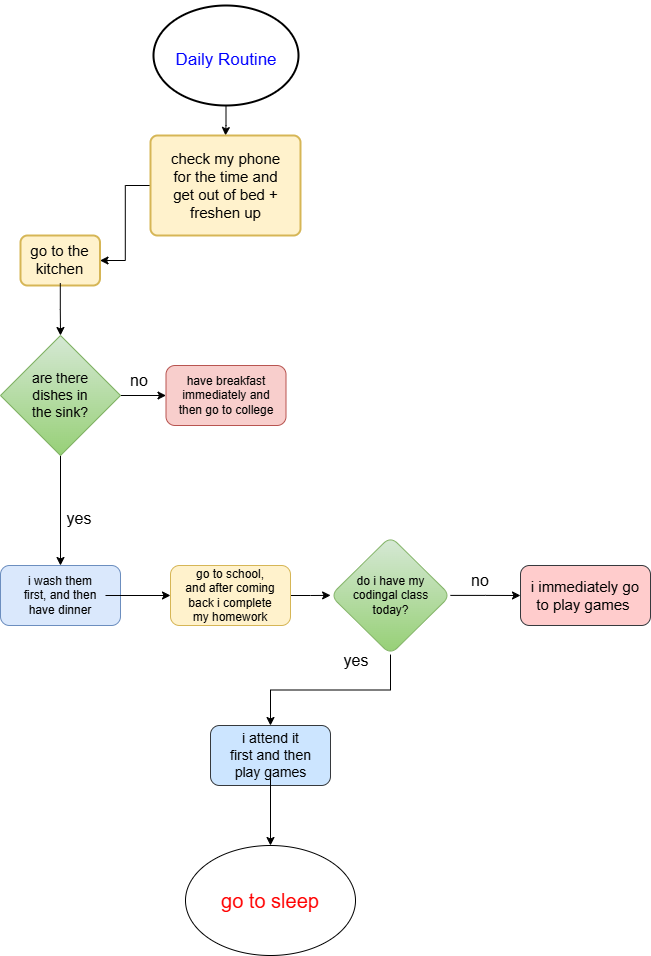

The diagram above was exported from draw.io. Its source (the exported page's mxGraphModel, read from the mxfile embedded in the PNG):
<mxGraphModel dx="1392" dy="793" grid="1" gridSize="10" guides="1" tooltips="1" connect="1" arrows="1" fold="1" page="1" pageScale="1" pageWidth="850" pageHeight="1100" math="0" shadow="0">
  <root>
    <mxCell id="0" />
    <mxCell id="1" parent="0" />
    <mxCell id="JQPYukZpzp29VwCVxxEm-11" value="" style="edgeStyle=orthogonalEdgeStyle;rounded=0;orthogonalLoop=1;jettySize=auto;html=1;" edge="1" parent="1" source="JQPYukZpzp29VwCVxxEm-7" target="JQPYukZpzp29VwCVxxEm-9">
      <mxGeometry relative="1" as="geometry" />
    </mxCell>
    <mxCell id="JQPYukZpzp29VwCVxxEm-7" value="" style="strokeWidth=2;html=1;shape=mxgraph.flowchart.start_1;whiteSpace=wrap;" vertex="1" parent="1">
      <mxGeometry x="353" y="100" width="145" height="100" as="geometry" />
    </mxCell>
    <mxCell id="JQPYukZpzp29VwCVxxEm-8" value="&lt;font style=&quot;font-size: 17px;&quot;&gt;Daily Routine&lt;/font&gt;" style="text;strokeColor=none;align=center;fillColor=none;html=1;verticalAlign=middle;whiteSpace=wrap;rounded=0;fontSize=25;fontColor=#0000FF;" vertex="1" parent="1">
      <mxGeometry x="325.5" y="95" width="200" height="110" as="geometry" />
    </mxCell>
    <mxCell id="JQPYukZpzp29VwCVxxEm-14" value="" style="edgeStyle=orthogonalEdgeStyle;rounded=0;orthogonalLoop=1;jettySize=auto;html=1;" edge="1" parent="1" source="JQPYukZpzp29VwCVxxEm-9" target="JQPYukZpzp29VwCVxxEm-13">
      <mxGeometry relative="1" as="geometry" />
    </mxCell>
    <mxCell id="JQPYukZpzp29VwCVxxEm-9" value="" style="rounded=1;whiteSpace=wrap;html=1;absoluteArcSize=1;arcSize=14;strokeWidth=2;fillColor=#fff2cc;strokeColor=#d6b656;" vertex="1" parent="1">
      <mxGeometry x="350" y="230" width="150" height="100" as="geometry" />
    </mxCell>
    <mxCell id="JQPYukZpzp29VwCVxxEm-12" value="check my phone for the time and get out of bed + freshen up" style="text;strokeColor=none;align=center;fillColor=none;html=1;verticalAlign=middle;whiteSpace=wrap;rounded=0;fontSize=15;" vertex="1" parent="1">
      <mxGeometry x="361.25" y="252.5" width="128.5" height="55" as="geometry" />
    </mxCell>
    <mxCell id="JQPYukZpzp29VwCVxxEm-13" value="" style="rounded=1;whiteSpace=wrap;html=1;absoluteArcSize=1;arcSize=14;strokeWidth=2;fillColor=#fff2cc;strokeColor=#d6b656;" vertex="1" parent="1">
      <mxGeometry x="220" y="330" width="79.5" height="50" as="geometry" />
    </mxCell>
    <mxCell id="JQPYukZpzp29VwCVxxEm-28" value="" style="edgeStyle=orthogonalEdgeStyle;rounded=0;orthogonalLoop=1;jettySize=auto;html=1;" edge="1" parent="1" source="JQPYukZpzp29VwCVxxEm-15" target="JQPYukZpzp29VwCVxxEm-27">
      <mxGeometry relative="1" as="geometry" />
    </mxCell>
    <mxCell id="JQPYukZpzp29VwCVxxEm-15" value="go to the kitchen" style="text;strokeColor=none;align=center;fillColor=none;html=1;verticalAlign=middle;whiteSpace=wrap;rounded=0;fontSize=15;" vertex="1" parent="1">
      <mxGeometry x="210.25" y="330" width="99" height="47.5" as="geometry" />
    </mxCell>
    <mxCell id="JQPYukZpzp29VwCVxxEm-31" value="" style="edgeStyle=orthogonalEdgeStyle;rounded=0;orthogonalLoop=1;jettySize=auto;html=1;" edge="1" parent="1" source="JQPYukZpzp29VwCVxxEm-27" target="JQPYukZpzp29VwCVxxEm-30">
      <mxGeometry relative="1" as="geometry" />
    </mxCell>
    <mxCell id="JQPYukZpzp29VwCVxxEm-34" value="" style="edgeStyle=orthogonalEdgeStyle;rounded=0;orthogonalLoop=1;jettySize=auto;html=1;" edge="1" parent="1" source="JQPYukZpzp29VwCVxxEm-27" target="JQPYukZpzp29VwCVxxEm-33">
      <mxGeometry relative="1" as="geometry" />
    </mxCell>
    <mxCell id="JQPYukZpzp29VwCVxxEm-27" value="" style="rhombus;whiteSpace=wrap;html=1;fillColor=#d5e8d4;strokeColor=#82b366;gradientColor=#97d077;" vertex="1" parent="1">
      <mxGeometry x="200" y="430" width="120" height="120" as="geometry" />
    </mxCell>
    <mxCell id="JQPYukZpzp29VwCVxxEm-29" value="&lt;font style=&quot;font-size: 14px;&quot;&gt;are there dishes in the sink?&lt;/font&gt;" style="text;strokeColor=none;align=center;fillColor=none;html=1;verticalAlign=middle;whiteSpace=wrap;rounded=0;" vertex="1" parent="1">
      <mxGeometry x="230" y="475" width="60" height="30" as="geometry" />
    </mxCell>
    <mxCell id="JQPYukZpzp29VwCVxxEm-30" value="" style="rounded=1;whiteSpace=wrap;html=1;fillColor=#dae8fc;strokeColor=#6c8ebf;" vertex="1" parent="1">
      <mxGeometry x="200" y="660" width="120" height="60" as="geometry" />
    </mxCell>
    <mxCell id="JQPYukZpzp29VwCVxxEm-32" value="&lt;font style=&quot;font-size: 16px;&quot;&gt;yes&lt;/font&gt;&lt;div&gt;&lt;br&gt;&lt;/div&gt;" style="text;strokeColor=none;align=center;fillColor=none;html=1;verticalAlign=middle;whiteSpace=wrap;rounded=0;" vertex="1" parent="1">
      <mxGeometry x="249.25" y="600" width="60" height="40" as="geometry" />
    </mxCell>
    <mxCell id="JQPYukZpzp29VwCVxxEm-33" value="" style="rounded=1;whiteSpace=wrap;html=1;fillColor=#f8cecc;strokeColor=#b85450;" vertex="1" parent="1">
      <mxGeometry x="365.5" y="460" width="120" height="60" as="geometry" />
    </mxCell>
    <mxCell id="JQPYukZpzp29VwCVxxEm-35" value="&lt;font style=&quot;font-size: 16px;&quot;&gt;no&lt;/font&gt;" style="text;strokeColor=none;align=center;fillColor=none;html=1;verticalAlign=middle;whiteSpace=wrap;rounded=0;" vertex="1" parent="1">
      <mxGeometry x="309.25" y="460" width="60" height="30" as="geometry" />
    </mxCell>
    <mxCell id="JQPYukZpzp29VwCVxxEm-36" value="have breakfast immediately and then go to college" style="text;strokeColor=none;align=center;fillColor=none;html=1;verticalAlign=middle;whiteSpace=wrap;rounded=0;" vertex="1" parent="1">
      <mxGeometry x="375.5" y="475" width="100" height="30" as="geometry" />
    </mxCell>
    <mxCell id="JQPYukZpzp29VwCVxxEm-44" value="" style="edgeStyle=orthogonalEdgeStyle;rounded=0;orthogonalLoop=1;jettySize=auto;html=1;" edge="1" parent="1" source="JQPYukZpzp29VwCVxxEm-37" target="JQPYukZpzp29VwCVxxEm-43">
      <mxGeometry relative="1" as="geometry" />
    </mxCell>
    <mxCell id="JQPYukZpzp29VwCVxxEm-37" value="i wash them first, and then have dinner" style="text;strokeColor=none;align=center;fillColor=none;html=1;verticalAlign=middle;whiteSpace=wrap;rounded=0;" vertex="1" parent="1">
      <mxGeometry x="215" y="675" width="90" height="30" as="geometry" />
    </mxCell>
    <mxCell id="JQPYukZpzp29VwCVxxEm-47" value="" style="edgeStyle=orthogonalEdgeStyle;rounded=0;orthogonalLoop=1;jettySize=auto;html=1;" edge="1" parent="1" source="JQPYukZpzp29VwCVxxEm-43" target="JQPYukZpzp29VwCVxxEm-46">
      <mxGeometry relative="1" as="geometry" />
    </mxCell>
    <mxCell id="JQPYukZpzp29VwCVxxEm-43" value="" style="rounded=1;whiteSpace=wrap;html=1;fillColor=#fff2cc;strokeColor=#d6b656;" vertex="1" parent="1">
      <mxGeometry x="370" y="660" width="120" height="60" as="geometry" />
    </mxCell>
    <mxCell id="JQPYukZpzp29VwCVxxEm-45" value="go to school, and after coming back i complete my homework" style="text;strokeColor=none;align=center;fillColor=none;html=1;verticalAlign=middle;whiteSpace=wrap;rounded=0;" vertex="1" parent="1">
      <mxGeometry x="384" y="635" width="92" height="110" as="geometry" />
    </mxCell>
    <mxCell id="JQPYukZpzp29VwCVxxEm-52" value="" style="edgeStyle=orthogonalEdgeStyle;rounded=0;orthogonalLoop=1;jettySize=auto;html=1;" edge="1" parent="1" source="JQPYukZpzp29VwCVxxEm-46" target="JQPYukZpzp29VwCVxxEm-51">
      <mxGeometry relative="1" as="geometry" />
    </mxCell>
    <mxCell id="JQPYukZpzp29VwCVxxEm-56" value="" style="edgeStyle=orthogonalEdgeStyle;rounded=0;orthogonalLoop=1;jettySize=auto;html=1;" edge="1" parent="1" source="JQPYukZpzp29VwCVxxEm-46" target="JQPYukZpzp29VwCVxxEm-55">
      <mxGeometry relative="1" as="geometry" />
    </mxCell>
    <mxCell id="JQPYukZpzp29VwCVxxEm-46" value="" style="rhombus;whiteSpace=wrap;html=1;fillColor=#d5e8d4;strokeColor=#82b366;rounded=1;gradientColor=#97d077;" vertex="1" parent="1">
      <mxGeometry x="530" y="630.93" width="120" height="118.13" as="geometry" />
    </mxCell>
    <mxCell id="JQPYukZpzp29VwCVxxEm-48" value="do i have my codingal class today?" style="text;strokeColor=none;align=center;fillColor=none;html=1;verticalAlign=middle;whiteSpace=wrap;rounded=0;" vertex="1" parent="1">
      <mxGeometry x="548.75" y="627.49" width="82.5" height="125.01" as="geometry" />
    </mxCell>
    <mxCell id="JQPYukZpzp29VwCVxxEm-51" value="" style="rounded=1;whiteSpace=wrap;html=1;fillColor=#cce5ff;strokeColor=#36393d;" vertex="1" parent="1">
      <mxGeometry x="410" y="820.0049999999999" width="120" height="60" as="geometry" />
    </mxCell>
    <mxCell id="JQPYukZpzp29VwCVxxEm-53" value="yes" style="text;strokeColor=none;align=center;fillColor=none;html=1;verticalAlign=middle;whiteSpace=wrap;rounded=0;fontSize=16;" vertex="1" parent="1">
      <mxGeometry x="525.5" y="740" width="60" height="30" as="geometry" />
    </mxCell>
    <mxCell id="JQPYukZpzp29VwCVxxEm-61" value="" style="edgeStyle=orthogonalEdgeStyle;rounded=0;orthogonalLoop=1;jettySize=auto;html=1;" edge="1" parent="1" source="JQPYukZpzp29VwCVxxEm-54" target="JQPYukZpzp29VwCVxxEm-60">
      <mxGeometry relative="1" as="geometry" />
    </mxCell>
    <mxCell id="JQPYukZpzp29VwCVxxEm-54" value="&lt;font style=&quot;font-size: 14px;&quot;&gt;i attend it first and then play games&lt;/font&gt;" style="text;strokeColor=none;align=center;fillColor=none;html=1;verticalAlign=middle;whiteSpace=wrap;rounded=0;" vertex="1" parent="1">
      <mxGeometry x="427.5" y="835" width="85" height="30" as="geometry" />
    </mxCell>
    <mxCell id="JQPYukZpzp29VwCVxxEm-55" value="" style="rounded=1;whiteSpace=wrap;html=1;fillColor=#ffcccc;strokeColor=#36393d;" vertex="1" parent="1">
      <mxGeometry x="720" y="659.99" width="130" height="60" as="geometry" />
    </mxCell>
    <mxCell id="JQPYukZpzp29VwCVxxEm-57" value="&lt;font style=&quot;font-size: 16px;&quot;&gt;no&lt;/font&gt;" style="text;strokeColor=none;align=center;fillColor=none;html=1;verticalAlign=middle;whiteSpace=wrap;rounded=0;" vertex="1" parent="1">
      <mxGeometry x="650" y="660" width="60" height="30" as="geometry" />
    </mxCell>
    <mxCell id="JQPYukZpzp29VwCVxxEm-58" value="&lt;font style=&quot;font-size: 15px;&quot;&gt;i immediately go to play games&amp;nbsp;&lt;/font&gt;" style="text;strokeColor=none;align=center;fillColor=none;html=1;verticalAlign=middle;whiteSpace=wrap;rounded=0;" vertex="1" parent="1">
      <mxGeometry x="725" y="675" width="120" height="30" as="geometry" />
    </mxCell>
    <mxCell id="JQPYukZpzp29VwCVxxEm-60" value="" style="ellipse;whiteSpace=wrap;html=1;" vertex="1" parent="1">
      <mxGeometry x="385" y="940" width="170" height="110" as="geometry" />
    </mxCell>
    <mxCell id="JQPYukZpzp29VwCVxxEm-62" value="&lt;font style=&quot;font-size: 20px;&quot;&gt;go to sleep&lt;/font&gt;" style="text;strokeColor=none;align=center;fillColor=none;html=1;verticalAlign=middle;whiteSpace=wrap;rounded=0;fontColor=#FF0000;" vertex="1" parent="1">
      <mxGeometry x="405" y="955" width="130" height="80" as="geometry" />
    </mxCell>
  </root>
</mxGraphModel>